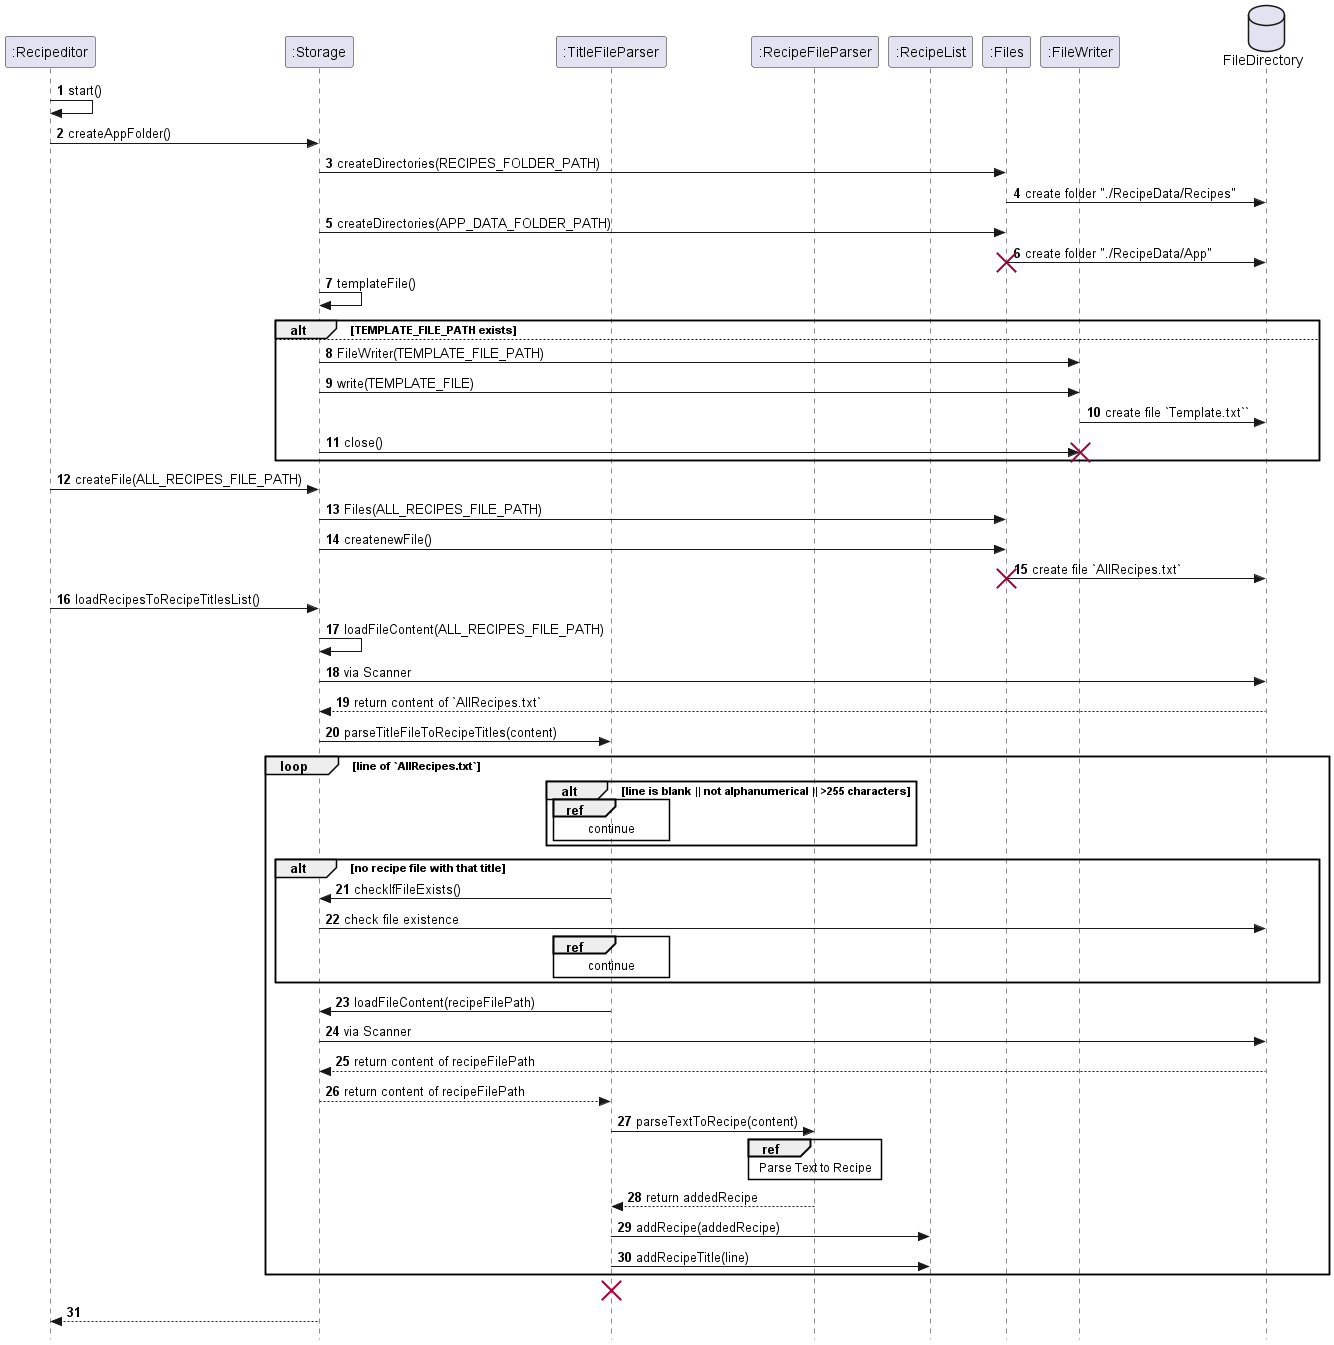

The diagram above was rendered by PlantUML. Its source (embedded in the PNG):
@startuml
skinparam Style strictuml
autonumber


participant ":Recipeditor" as recipeditor
participant ":Storage" as store
participant ":TitleFileParser" as titleparse
participant ":RecipeFileParser" as recipeparse
participant ":RecipeList" as recipelist
participant ":Files" as files
participant ":FileWriter" as fw
database FileDirectory

recipeditor -> recipeditor: start()
recipeditor -> store: createAppFolder()


store -> files: createDirectories(RECIPES_FOLDER_PATH)
files -> FileDirectory: create folder "./RecipeData/Recipes"
store -> files: createDirectories(APP_DATA_FOLDER_PATH)
files -> FileDirectory: create folder "./RecipeData/App"
destroy files

store -> store: templateFile()

alt TEMPLATE_FILE_PATH exists

else
store-> fw: FileWriter(TEMPLATE_FILE_PATH)
store-> fw: write(TEMPLATE_FILE)
fw->FileDirectory: create file `Template.txt``
store-> fw: close()
destroy fw
end


recipeditor -> store: createFile(ALL_RECIPES_FILE_PATH)
store -> files: Files(ALL_RECIPES_FILE_PATH)
store -> files: createnewFile()
files -> FileDirectory: create file `AllRecipes.txt`
destroy files



recipeditor -> store: loadRecipesToRecipeTitlesList()
store -> store: loadFileContent(ALL_RECIPES_FILE_PATH)
store -> FileDirectory: via Scanner
FileDirectory --> store: return content of `AllRecipes.txt`
store -> titleparse: parseTitleFileToRecipeTitles(content)
loop line of `AllRecipes.txt`
    alt line is blank || not alphanumerical || >255 characters
    ref over titleparse
    continue
    end
    end alt
    alt no recipe file with that title
    titleparse -> store: checkIfFileExists()
    store -> FileDirectory: check file existence
    ref over titleparse
    continue
    end
    end alt

titleparse -> store: loadFileContent(recipeFilePath)
store -> FileDirectory: via Scanner
FileDirectory --> store: return content of recipeFilePath
store --> titleparse: return content of recipeFilePath
titleparse -> recipeparse: parseTextToRecipe(content)
    ref over recipeparse
        Parse Text to Recipe
    end
recipeparse --> titleparse: return addedRecipe
titleparse -> recipelist: addRecipe(addedRecipe)
    titleparse -> recipelist: addRecipeTitle(line)


end loop
destroy titleparse




store --> recipeditor:



@enduml